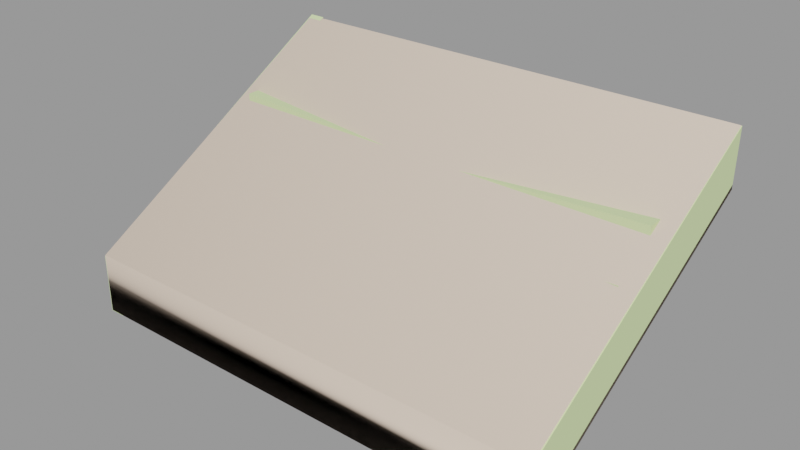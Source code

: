 # Source: wood_stairs48.blend  (saved by Blender 2.93.21; exported with 4.5.12 LTS)
import bpy
from mathutils import Matrix  # noqa: F401  (used for matrix-valued properties, if any)

bpy.ops.wm.read_factory_settings(use_empty=True)
scene = bpy.context.scene
scene.name = 'wood_stairs48.qc'

# ---- collections
col_wood_stairs48 = bpy.data.collections.new('wood_stairs48'); scene.collection.children.link(col_wood_stairs48)

# ---- materials (node trees are filled in below, after node groups)
mat_sawmill_wood = bpy.data.materials.new('sawmill_wood')
mat_sawmill_wood.use_transparent_shadow = False
mat_sawmill_wood.diffuse_color = (0.6725, 0.828, 0.4132, 1.0)
mat_phy = bpy.data.materials.new('  phy')
mat_phy.use_transparent_shadow = False
mat_phy.diffuse_color = (0.8592, 0.6956, 0.5591, 1.0)

# ---- material node trees

# ---- meshes
me_wood_stairs48_reference = bpy.data.meshes.new('wood_stairs48_reference')
me_wood_stairs48_reference.from_pydata([(-51.67, 0.1206, 0.2554), (-55.3, -66.69, -38.44), (-51.57, -66.69, -38.44), (-55.4, 0.1206, 0.2554), (-51.61, -12.65, -15.86), (-51.61, -0.08772, -15.86), (8.821, -0.08772, -18.24), (5.837, -11.92, -17.73), (51.47, -0.08771, -15.86), (51.47, -12.65, -15.86), (-51.67, -0.2959, -13.39), (-51.57, -66.69, -52.09), (-55.4, -0.2959, -13.39), (-55.3, -66.69, -52.09), (-51.61, -0.08772, -7.715), (-51.61, -12.65, -7.715), (-52.31, -59.12, -38.89), (-4.237, -58.85, -39.1), (-52.31, -59.12, -36.6), (-4.237, -58.85, -41.39), (51.78, -58.53, -38.89), (51.78, -58.53, -36.6), (51.6, -0.5709, -11.89), (55.33, -0.1544, -0.04295), (55.33, -0.5709, -11.89), (51.6, -0.1544, -0.04295), (51.7, -66.69, -50.29), (51.7, -66.69, -38.44), (55.43, -66.69, -38.44), (55.43, -66.69, -50.29), (-52.31, -45.32, -38.89), (-52.31, -45.32, -36.6), (51.78, -44.73, -38.89), (51.78, -44.73, -36.6), (-52.31, -22.84, -23.39), (-52.31, -30.41, -20.09), (-52.31, -22.84, -20.09), (-52.31, -30.41, -23.39), (51.48, -27.93, -23.39), (51.48, -35.51, -20.09), (51.48, -35.51, -23.39), (51.48, -27.93, -20.09), (51.48, -25.17, -15.55), (51.48, -13.32, -12.32), (51.48, -25.17, -12.32), (51.48, -13.32, -15.55), (-52.31, -24.62, -15.55), (-52.31, -12.77, -12.32), (-52.31, -12.77, -15.55), (-52.31, -24.62, -12.32), (51.47, -0.08771, -7.715), (51.47, -12.65, -7.715), (-52.41, -33.37, -30.28), (-52.41, -47.18, -27.99), (-52.41, -33.37, -27.99), (-52.41, -47.18, -30.28), (51.78, -33.96, -30.28), (51.78, -47.76, -27.99), (51.78, -47.76, -30.28), (51.78, -33.96, -27.99), (5.837, -11.92, -9.578), (5.837, 0.6399, -9.578), (-9.49, -32.78, -21.09), (-9.49, -32.78, -24.39), (-9.49, -25.2, -24.39), (-9.49, -25.2, -21.09), (-0.6899, -24.87, -17.75), (-0.6899, -13.02, -17.75), (-0.6899, -13.02, -14.52), (-0.6899, -24.87, -14.52), (0.5101, -47.45, -30.19), (0.5101, -47.45, -32.48), (0.5101, -33.65, -30.19), (0.5101, -33.65, -32.48), (-4.237, -45.05, -41.39), (-4.237, -45.05, -39.1)], [], [(0, 1, 2), (0, 3, 1), (4, 5, 6), (4, 6, 7), (8, 7, 6), (8, 9, 7), (10, 2, 11), (10, 0, 2), (12, 11, 13), (12, 10, 11), (13, 2, 1), (13, 11, 2), (4, 14, 5), (4, 15, 14), (16, 17, 18), (16, 19, 17), (20, 17, 19), (20, 21, 17), (22, 23, 24), (22, 25, 23), (25, 26, 27), (25, 22, 26), (23, 27, 28), (23, 25, 27), (24, 28, 29), (24, 23, 28), (22, 29, 26), (22, 24, 29), (26, 28, 27), (26, 29, 28), (18, 30, 16), (18, 31, 30), (21, 32, 33), (21, 20, 32), (34, 35, 36), (34, 37, 35), (38, 39, 40), (38, 41, 39), (42, 43, 44), (42, 45, 43), (46, 47, 48), (46, 49, 47), (50, 9, 8), (50, 51, 9), (52, 53, 54), (52, 55, 53), (56, 57, 58), (56, 59, 57), (12, 0, 10), (12, 3, 0), (3, 13, 1), (3, 12, 13), (50, 60, 51), (50, 61, 60), (14, 60, 61), (14, 15, 60), (4, 60, 15), (4, 7, 60), (51, 60, 7), (51, 7, 9), (37, 62, 35), (37, 63, 62), (40, 62, 63), (40, 39, 62), (36, 64, 34), (36, 65, 64), (41, 64, 65), (41, 38, 64), (48, 66, 46), (48, 67, 66), (66, 67, 45), (66, 45, 42), (64, 37, 34), (64, 63, 37), (38, 63, 64), (38, 40, 63), (45, 68, 43), (45, 67, 68), (48, 68, 67), (48, 47, 68), (44, 66, 42), (44, 69, 66), (49, 66, 69), (49, 46, 66), (55, 70, 53), (55, 71, 70), (58, 70, 71), (58, 57, 70), (53, 72, 54), (53, 70, 72), (70, 59, 72), (70, 57, 59), (54, 73, 52), (54, 72, 73), (59, 73, 72), (59, 56, 73), (30, 19, 16), (30, 74, 19), (74, 20, 19), (74, 32, 20), (14, 6, 5), (14, 61, 6), (50, 6, 61), (50, 8, 6), (62, 36, 35), (62, 65, 36), (39, 65, 62), (39, 41, 65), (31, 74, 30), (31, 75, 74), (33, 74, 75), (33, 32, 74), (68, 44, 43), (68, 69, 44), (47, 69, 68), (47, 49, 69), (75, 21, 33), (75, 17, 21), (18, 17, 75), (18, 75, 31), (71, 56, 58), (71, 73, 56), (55, 73, 71), (55, 52, 73)])
me_wood_stairs48_reference.polygons.foreach_set('use_smooth', [True] * 124)
_k = set([(0, 2), (0, 3), (0, 10), (1, 3), (1, 13), (2, 11), (3, 12), (4, 5), (4, 7), (4, 15), (5, 6), (5, 14), (6, 8), (7, 9), (8, 9), (8, 50), (9, 51), (10, 11), (11, 13), (12, 13), (14, 15), (14, 61), (15, 60), (16, 18), (16, 19), (16, 30), (17, 18), (17, 21), (18, 31), (19, 20), (20, 21), (20, 32), (21, 33), (22, 25), (22, 26), (23, 24), (23, 25), (23, 28), (24, 29), (25, 27), (26, 27), (26, 29), (27, 28), (28, 29), (30, 31), (30, 74), (31, 75), (32, 33), (32, 74), (33, 75), (34, 36), (34, 37), (34, 64), (35, 36), (35, 37), (35, 62), (36, 65), (37, 63), (38, 40), (38, 41), (38, 64), (39, 40), (39, 41), (39, 62), (40, 63), (41, 65), (42, 44), (42, 45), (42, 66), (43, 44), (43, 45), (43, 68), (44, 69), (45, 67), (46, 48), (46, 49), (46, 66), (47, 48), (47, 49), (47, 68), (48, 67), (49, 69), (50, 51), (50, 61), (51, 60), (52, 54), (52, 55), (52, 73), (53, 54), (53, 55), (53, 70), (54, 72), (55, 71), (56, 58), (56, 59), (56, 73), (57, 58), (57, 59), (57, 70), (58, 71), (59, 72)])
me_wood_stairs48_reference.attributes.new('sharp_edge', 'BOOLEAN', 'EDGE').data.foreach_set('value', [ (min(e.vertices), max(e.vertices)) in _k for e in me_wood_stairs48_reference.edges])
_uv = me_wood_stairs48_reference.uv_layers.new(name='UVMap')
_uv.uv.foreach_set('vector', [-0.1817, 0.6349, 0.3213, 0.6173, 0.321, 0.6416, -0.1817, 0.6349, -0.1814, 0.6106, 0.3213, 0.6173, 1.02, 1.847, 1.011, 2.103, 1.408, 2.109, 1.02, 1.847, 1.408, 2.109, 1.424, 1.853, 1.688, 2.113, 1.424, 1.853, 1.408, 2.109, 1.688, 2.113, 1.696, 1.857, 1.424, 1.853, -0.1358, 0.711, 0.321, 0.6416, 0.3645, 0.7191, -0.1358, 0.711, -0.1817, 0.6349, 0.321, 0.6416, -0.1362, 0.7353, 0.3645, 0.7191, 0.3641, 0.7434, -0.1362, 0.7353, -0.1358, 0.711, 0.3645, 0.7191, 0.5573, 0.4785, 0.4682, 0.5017, 0.4685, 0.4774, 0.5573, 0.4785, 0.557, 0.5028, 0.4682, 0.5017, 1.02, 1.847, 1.014, 2.027, 1.011, 2.103, 1.02, 1.847, 1.017, 1.923, 1.014, 2.027, 2.144, -0.1335, 1.796, -0.149, 2.144, -0.149, 2.144, -0.1335, 1.796, -0.1335, 1.796, -0.149, 1.393, -0.1335, 1.796, -0.149, 1.796, -0.1335, 1.393, -0.1335, 1.393, -0.149, 1.796, -0.149, 0.7116, 0.5188, 0.6345, 0.4942, 0.7117, 0.4945, 0.7116, 0.5188, 0.6344, 0.5185, 0.6345, 0.4942, 0.4664, 0.3151, 0.9741, 0.2452, 0.9349, 0.3116, 0.4664, 0.3151, 0.5079, 0.25, 0.9741, 0.2452, 0.4648, 0.1615, 0.9329, 0.1309, 0.9333, 0.1552, 0.4648, 0.1615, 0.4645, 0.1372, 0.9329, 0.1309, 0.5077, 0.2257, 0.9333, 0.1552, 0.9738, 0.2209, 0.5077, 0.2257, 0.4648, 0.1615, 0.9333, 0.1552, 0.5079, 0.25, 0.9738, 0.2209, 0.9741, 0.2452, 0.5079, 0.25, 0.5077, 0.2257, 0.9738, 0.2209, 0.9289, 0.05004, 1.006, 0.0271, 1.006, 0.05139, 0.9289, 0.05004, 0.9293, 0.02575, 1.006, 0.0271, 1.51, 0.4222, 1.533, 0.3499, 1.533, 0.4222, 1.51, 0.4222, 1.51, 0.3499, 1.533, 0.3499, 1.366, -0.1335, 1.393, -0.06643, 1.366, -0.06643, 1.366, -0.1335, 1.393, -0.1335, 1.393, -0.06643, -0.5165, 0.9972, -0.4927, 0.9249, -0.4927, 0.9972, -0.5165, 0.9972, -0.5165, 0.9249, -0.4927, 0.9249, -0.6642, 0.4415, -0.6363, 0.5086, -0.6639, 0.5086, -0.6642, 0.4415, -0.6363, 0.4415, -0.6363, 0.5086, 1.796, 0.9429, 1.772, 1.04, 1.772, 0.9429, 1.796, 0.9429, 1.796, 1.04, 1.772, 1.04, 1.161, 1.128, 1.188, 1.2, 1.161, 1.2, 1.161, 1.128, 1.188, 1.128, 1.188, 1.2, 1.69, 2.037, 1.809, 1.935, 1.805, 2.038, 1.69, 2.037, 1.693, 1.933, 1.809, 1.935, 0.05456, -0.4128, 0.08249, -0.4851, 0.08249, -0.4128, 0.05456, -0.4128, 0.05456, -0.4851, 0.08249, -0.4851, -0.1189, -0.9685, -0.0861, -0.9014, -0.1186, -0.9014, -0.1189, -0.9685, -0.0861, -0.9685, -0.0861, -0.9014, 0.6549, 0.5232, 0.5658, 0.4994, 0.6547, 0.4989, 0.6549, 0.5232, 0.566, 0.5237, 0.5658, 0.4994, -0.1845, 0.81, 0.3641, 0.7434, 0.3181, 0.8194, -0.1845, 0.81, -0.1362, 0.7353, 0.3641, 0.7434, 1.69, 2.037, 1.394, 1.929, 1.693, 1.933, 1.69, 2.037, 1.391, 2.032, 1.394, 1.929, 1.014, 2.027, 1.394, 1.929, 1.391, 2.032, 1.014, 2.027, 1.017, 1.923, 1.394, 1.929, 1.02, 1.847, 1.394, 1.929, 1.017, 1.923, 1.02, 1.847, 1.396, 1.852, 1.394, 1.929, 1.693, 1.933, 1.394, 1.929, 1.396, 1.852, 1.693, 1.933, 1.396, 1.852, 1.696, 1.857, 0.1342, 0.5261, -0.2238, 0.5086, 0.1342, 0.5086, 0.1342, 0.5261, -0.2238, 0.5261, -0.2238, 0.5086, -0.6363, 0.5261, -0.2238, 0.5086, -0.2238, 0.5261, -0.6363, 0.5261, -0.6363, 0.5086, -0.2238, 0.5086, 0.1342, 0.4415, -0.2238, 0.426, 0.1342, 0.426, 0.1342, 0.4415, -0.2238, 0.4415, -0.2238, 0.426, -0.6363, 0.4415, -0.2238, 0.426, -0.2238, 0.4415, -0.6363, 0.4415, -0.6363, 0.426, -0.2238, 0.426, 1.024, 0.8299, 1.372, 0.9274, 1.024, 0.9274, 1.024, 0.8299, 1.372, 0.8299, 1.372, 0.9274, 1.372, 0.9274, 1.372, 0.8299, 1.772, 0.8299, 1.372, 0.9274, 1.772, 0.8299, 1.772, 0.9274, -0.2238, 0.426, 0.1342, 0.3628, 0.1342, 0.426, -0.2238, 0.426, -0.2238, 0.3628, 0.1342, 0.3628, -0.6363, 0.426, -0.2238, 0.3628, -0.2238, 0.426, -0.6363, 0.426, -0.6363, 0.3628, -0.2238, 0.3628, 1.772, 1.056, 1.372, 1.04, 1.772, 1.04, 1.772, 1.056, 1.372, 1.056, 1.372, 1.04, 1.024, 1.056, 1.372, 1.04, 1.372, 1.056, 1.024, 1.056, 1.024, 1.04, 1.372, 1.04, 1.772, 0.9429, 1.372, 0.9274, 1.772, 0.9274, 1.772, 0.9429, 1.372, 0.9429, 1.372, 0.9274, 1.024, 0.9429, 1.372, 0.9274, 1.372, 0.9429, 1.024, 0.9429, 1.024, 0.9274, 1.372, 0.9274, 0.8189, -0.8839, 0.398, -0.9014, 0.8189, -0.9014, 0.8189, -0.8839, 0.398, -0.8839, 0.398, -0.9014, -0.0861, -0.8839, 0.398, -0.9014, 0.398, -0.8839, -0.0861, -0.8839, -0.0861, -0.9014, 0.398, -0.9014, 0.8189, -0.9014, 0.398, -0.9685, 0.8189, -0.9685, 0.8189, -0.9014, 0.398, -0.9014, 0.398, -0.9685, 0.398, -0.9014, -0.0861, -0.9685, 0.398, -0.9685, 0.398, -0.9014, -0.0861, -0.9014, -0.0861, -0.9685, 0.8189, -0.9685, 0.398, -0.984, 0.8189, -0.984, 0.8189, -0.9685, 0.398, -0.9685, 0.398, -0.984, -0.0861, -0.9685, 0.398, -0.984, 0.398, -0.9685, -0.0861, -0.9685, -0.0861, -0.984, 0.398, -0.984, 2.144, -0.06643, 1.796, -0.1335, 2.144, -0.1335, 2.144, -0.06643, 1.796, -0.06643, 1.796, -0.1335, 1.796, -0.06643, 1.393, -0.1335, 1.796, -0.1335, 1.796, -0.06643, 1.393, -0.06643, 1.393, -0.1335, 1.014, 2.027, 1.408, 2.109, 1.011, 2.103, 1.014, 2.027, 1.402, 2.033, 1.408, 2.109, 1.69, 2.037, 1.408, 2.109, 1.402, 2.033, 1.69, 2.037, 1.688, 2.113, 1.408, 2.109, -0.2238, 0.5086, 0.1342, 0.4415, 0.1342, 0.5086, -0.2238, 0.5086, -0.2238, 0.4415, 0.1342, 0.4415, -0.6363, 0.5086, -0.2238, 0.4415, -0.2238, 0.5086, -0.6363, 0.5086, -0.6363, 0.4415, -0.2238, 0.4415, 2.144, -0.04887, 1.796, -0.06643, 2.144, -0.06643, 2.144, -0.04887, 1.796, -0.04887, 1.796, -0.06643, 1.393, -0.04887, 1.796, -0.06643, 1.796, -0.04887, 1.393, -0.04887, 1.393, -0.06643, 1.796, -0.06643, 1.372, 1.04, 1.772, 0.9429, 1.772, 1.04, 1.372, 1.04, 1.372, 0.9429, 1.772, 0.9429, 1.024, 1.04, 1.372, 0.9429, 1.372, 1.04, 1.024, 1.04, 1.024, 0.9429, 1.372, 0.9429, 1.796, -0.2122, 1.393, -0.149, 1.393, -0.2122, 1.796, -0.2122, 1.796, -0.149, 1.393, -0.149, 2.144, -0.149, 1.796, -0.149, 1.796, -0.2122, 2.144, -0.149, 1.796, -0.2122, 2.144, -0.2122, 0.398, -1.047, -0.0861, -0.984, -0.0861, -1.047, 0.398, -1.047, 0.398, -0.984, -0.0861, -0.984, 0.8189, -1.047, 0.398, -0.984, 0.398, -1.047, 0.8189, -1.047, 0.8189, -0.984, 0.398, -0.984])
me_wood_stairs48_reference.materials.append(mat_sawmill_wood)
me_wood_stairs48_reference.use_remesh_fix_poles = True
me_wood_stairs48_reference.use_remesh_preserve_attributes = False
me_wood_stairs48_reference.update()
me_wood_stairs48_reference.normals_split_custom_set([tuple(v) for v in zip(*[iter([0.0, -0.5012, 0.8653, 0.0, -0.8666, 0.4991, -8.934e-07, -0.8662, 0.4997, 0.0, -0.5012, 0.8653, 0.0, -0.5012, 0.8653, 0.0, -0.8666, 0.4991, -0.0358, -0.0165, -0.9992, -0.03581, -0.01647, -0.9992, 0.005944, -0.02161, -0.9997, -0.0358, -0.0165, -0.9992, 0.005944, -0.02161, -0.9997, 0.005941, -0.02163, -0.9997, 0.04768, -0.0267, -0.9985, 0.005941, -0.02163, -0.9997, 0.005944, -0.02161, -0.9997, 0.04768, -0.0267, -0.9985, 0.04768, -0.02668, -0.9985, 0.005941, -0.02163, -0.9997, 1.0, 0.001522, -4.286e-05, 1.0, 0.001508, -3.643e-06, 1.0, 0.001506, 0.0, 1.0, 0.001522, -4.286e-05, 1.0, 0.001524, -4.65e-05, 1.0, 0.001508, -3.643e-06, 0.0, 0.8595, -0.5112, 0.0, 0.5036, -0.8639, 0.0, 0.5036, -0.8639, 0.0, 0.8595, -0.5112, 0.0, 0.8592, -0.5116, 0.0, 0.5036, -0.8639, 0.0, -1.0, 0.0, -8.934e-07, -0.8662, 0.4997, 0.0, -0.8666, 0.4991, 0.0, -1.0, 0.0, 0.0, -1.0, 0.0, -8.934e-07, -0.8662, 0.4997, -1.0, -4.652e-07, 0.0, -1.0, 2.343e-07, 0.0, -1.0, 1.192e-06, 0.0, -1.0, -4.652e-07, 0.0, -1.0, -1.423e-06, 0.0, -1.0, 2.343e-07, 0.0, 0.005679, -1.0, 0.0, 0.005651, -1.0, 0.0, 0.005679, -1.0, 0.0, 0.005679, -1.0, 0.0, 0.005651, -1.0, 0.0, 0.005651, -1.0, 0.0, 0.005624, -1.0, 0.0, 0.005651, -1.0, 0.0, 0.005651, -1.0, 0.0, 0.005624, -1.0, 0.0, 0.005624, -1.0, 0.0, 0.005651, -1.0, 0.0, 0.0, 0.8579, -0.5138, 0.0, 0.9994, -0.03513, 0.0, 0.8577, -0.5142, 0.0, 0.8579, -0.5138, 0.0, 0.9994, -0.03513, 0.0, 0.9994, -0.03513, -1.0, -0.001539, 4.767e-05, -1.0, -0.001508, 6.268e-06, -1.0, -0.001503, 0.0, -1.0, -0.001539, 4.767e-05, -1.0, -0.001544, 5.428e-05, -1.0, -0.001508, 6.268e-06, 0.0, -0.4999, 0.8661, 0.0, -0.4999, 0.8661, 0.0, -0.4999, 0.8661, 0.0, -0.4999, 0.8661, 0.0, -0.4999, 0.8661, 0.0, -0.4999, 0.8661, 1.0, 0.001533, -5.028e-05, 1.0, 0.001514, -3.645e-06, 1.0, 0.001513, 0.0, 1.0, 0.001533, -5.028e-05, 1.0, 0.001534, -5.393e-05, 1.0, 0.001514, -3.645e-06, 0.0, 0.8579, -0.5138, 0.0, 0.5022, -0.8647, 0.0, 0.5022, -0.8647, 0.0, 0.8579, -0.5138, 0.0, 0.8577, -0.5142, 0.0, 0.5022, -0.8647, 0.0, -1.0, 0.0, 0.0, -1.0, 0.0, 0.0, -1.0, 0.0, 0.0, -1.0, 0.0, 0.0, -1.0, 0.0, 0.0, -1.0, 0.0, -1.0, 0.0, 0.0, -1.0, 0.0, 0.0, -1.0, 0.0, 0.0, -1.0, 0.0, 0.0, -1.0, 0.0, 0.0, -1.0, 0.0, 0.0, 1.0, 0.0, 0.0, 1.0, 0.0, 0.0, 1.0, 0.0, 0.0, 1.0, 0.0, 0.0, 1.0, 0.0, 0.0, 1.0, 0.0, 0.0, -1.0, 0.0, 0.0, -1.0, 0.0, 0.0, -1.0, 0.0, 0.0, -1.0, 0.0, 0.0, -1.0, 0.0, 0.0, -1.0, 0.0, 0.0, 1.0, 0.0, 0.0, 1.0, 0.0, 0.0, 1.0, 0.0, 0.0, 1.0, 0.0, 0.0, 1.0, 0.0, 0.0, 1.0, 0.0, 0.0, 1.0, 0.0, 0.0, 1.0, 0.0, 0.0, 1.0, 0.0, 0.0, 1.0, 0.0, 0.0, 1.0, 0.0, 0.0, 1.0, 0.0, 0.0, -1.0, 0.0, 0.0, -1.0, 0.0, 0.0, -1.0, 0.0, 0.0, -1.0, 0.0, 0.0, -1.0, 0.0, 0.0, -1.0, 0.0, 0.0, 1.0, 4.668e-07, 0.0, 1.0, -2.334e-07, 0.0, 1.0, 1.426e-06, 0.0, 1.0, 4.668e-07, 0.0, 1.0, -1.192e-06, 0.0, 1.0, -2.334e-07, 0.0, -1.0, 7.235e-05, 0.0, -1.0, 7.197e-05, 0.0, -1.0, 7.24e-05, 0.0, -1.0, 7.235e-05, 0.0, -1.0, 7.192e-05, 0.0, -1.0, 7.197e-05, 0.0, 1.0, 8.646e-07, 0.0, 1.0, 1.011e-07, 0.0, 1.0, 0.0, 0.0, 1.0, 8.646e-07, 0.0, 1.0, 9.657e-07, 0.0, 1.0, 1.011e-07, 0.0, 0.0, 0.8595, -0.5112, 0.0, 0.9995, -0.0305, 0.0, 0.8592, -0.5116, 0.0, 0.8595, -0.5112, 0.0, 0.9995, -0.0305, 0.0, 0.9995, -0.0305, -1.0, -0.001528, 4.037e-05, -1.0, -0.001502, 6.14e-06, -1.0, -0.001497, 0.0, -1.0, -0.001528, 4.037e-05, -1.0, -0.001533, 4.68e-05, -1.0, -0.001502, 6.14e-06, -0.04079, -7.873e-08, 0.9992, -0.004227, -7.647e-08, 1.0, -0.04079, -7.977e-08, 0.9992, -0.04079, -7.873e-08, 0.9992, -0.004151, -7.629e-08, 1.0, -0.004227, -7.647e-08, 1.0, 0.03241, -7.461e-08, 0.9995, -0.004227, -7.647e-08, 1.0, -0.004151, -7.629e-08, 1.0, 0.03241, -7.461e-08, 0.9995, 0.03241, -7.395e-08, 0.9995, -0.004227, -7.647e-08, 1.0, 0.01266, -0.9999, -2.378e-07, -0.001675, -1.0, -1.76e-07, 0.01266, -0.9999, -2.608e-07, 0.01266, -0.9999, -2.378e-07, -0.001599, -1.0, -1.449e-07, -0.001675, -1.0, -1.76e-07, -0.01594, -0.9999, -3.756e-08, -0.001675, -1.0, -1.76e-07, -0.001599, -1.0, -1.449e-07, -0.01594, -0.9999, -3.756e-08, -0.001599, -1.0, -1.449e-07, -0.01594, -0.9999, 0.0, -0.05521, -0.9985, 0.0, -0.04997, -0.9988, 0.0, -0.05521, -0.9985, 0.0, -0.05521, -0.9985, 0.0, -0.04995, -0.9988, 0.0, -0.04997, -0.9988, 0.0, -0.04471, -0.999, 0.0, -0.04997, -0.9988, 0.0, -0.04995, -0.9988, 0.0, -0.04471, -0.999, 0.0, -0.04471, -0.999, 0.0, -0.04997, -0.9988, 0.0, 0.05512, 0.9985, 1.728e-06, 0.04987, 0.9988, 8.619e-07, 0.05512, 0.9985, 1.728e-06, 0.05512, 0.9985, 1.728e-06, 0.04989, 0.9988, 8.657e-07, 0.04987, 0.9988, 8.619e-07, 0.04464, 0.999, 0.0, 0.04987, 0.9988, 8.619e-07, 0.04989, 0.9988, 8.657e-07, 0.04464, 0.999, 0.0, 0.04464, 0.999, 0.0, 0.04987, 0.9988, 8.619e-07, -0.04258, 2.268e-08, -0.9991, -8.008e-05, 1.364e-07, -1.0, -0.04258, 0.0, -0.9991, -0.04258, 2.268e-08, -0.9991, -0.0003653, 1.591e-07, -1.0, -8.008e-05, 1.364e-07, -1.0, -8.008e-05, 1.364e-07, -1.0, -0.0003653, 1.591e-07, -1.0, 0.04214, 2.272e-08, -0.9991, -8.008e-05, 1.364e-07, -1.0, 0.04214, 2.272e-08, -0.9991, 0.04214, 0.0, -0.9991, -0.003522, -1.649e-08, -1.0, -0.02335, 0.0, -0.9997, -0.02335, 0.0, -0.9997, -0.003522, -1.649e-08, -1.0, -0.00342, 1.066e-08, -1.0, -0.02335, 0.0, -0.9997, 0.0164, 0.0, -0.9999, -0.00342, 1.066e-08, -1.0, -0.003522, -1.649e-08, -1.0, 0.0164, 0.0, -0.9999, 0.0164, 0.0, -0.9999, -0.00342, 1.066e-08, -1.0, 0.005661, 1.0, 0.0, 0.005311, 1.0, 0.0, 0.005661, 1.0, 0.0, 0.005661, 1.0, 0.0, 0.005311, 1.0, 0.0, 0.005311, 1.0, 0.0, 0.004961, 1.0, 0.0, 0.005311, 1.0, 0.0, 0.005311, 1.0, 0.0, 0.004961, 1.0, 0.0, 0.004961, 1.0, 0.0, 0.005311, 1.0, 0.0, -0.005613, -1.0, 0.0, -0.005269, -1.0, 0.0, -0.005613, -1.0, 0.0, -0.005613, -1.0, 0.0, -0.005269, -1.0, 0.0, -0.005269, -1.0, 0.0, -0.004924, -1.0, 0.0, -0.005269, -1.0, 0.0, -0.005269, -1.0, 0.0, -0.004924, -1.0, 0.0, -0.004924, -1.0, 0.0, -0.005269, -1.0, 0.0, -0.005121, -1.0, 0.0, -0.005604, -1.0, 0.0, -0.005121, -1.0, 0.0, -0.005121, -1.0, 0.0, -0.005603, -1.0, 0.0, -0.005604, -1.0, 0.0, -0.006086, -1.0, 0.0, -0.005604, -1.0, 0.0, -0.005603, -1.0, 0.0, -0.006086, -1.0, 0.0, -0.006086, -1.0, 0.0, -0.005604, -1.0, 0.0, 0.04154, -2.51e-06, 0.9991, -0.0005179, -2.436e-07, 1.0, 0.04154, -2.995e-06, 0.9991, 0.04154, -2.51e-06, 0.9991, -0.0008186, -9.028e-10, 1.0, -0.0005179, -2.436e-07, 1.0, -0.0008186, -9.028e-10, 1.0, -0.04287, -8.977e-09, 0.9991, -0.0005179, -2.436e-07, 1.0, -0.0008186, -9.028e-10, 1.0, -0.04287, -1.078e-08, 0.9991, -0.04287, -8.977e-09, 0.9991, 0.005174, 1.0, 0.0, 0.005656, 1.0, 0.0, 0.005174, 1.0, 0.0, 0.005174, 1.0, 0.0, 0.005656, 1.0, 0.0, 0.005656, 1.0, 0.0, 0.006139, 1.0, 0.0, 0.005656, 1.0, 0.0, 0.005656, 1.0, 0.0, 0.006139, 1.0, 0.0, 0.006139, 1.0, 0.0, 0.005656, 1.0, 0.0, -0.05193, 0.0, -0.9987, -0.00326, -4.398e-08, -1.0, -0.05193, 0.0, -0.9987, -0.05193, 0.0, -0.9987, -0.004191, -2.185e-08, -1.0, -0.00326, -4.398e-08, -1.0, -0.004191, -2.185e-08, -1.0, 0.04459, 0.0, -0.999, -0.00326, -4.398e-08, -1.0, -0.004191, -2.185e-08, -1.0, 0.04459, 0.0, -0.999, 0.04459, 0.0, -0.999, -0.007774, 0.999, -0.04466, 0.001225, 0.9991, -0.04303, -0.00777, 0.999, -0.04461, -0.007774, 0.999, -0.04466, 0.001223, 0.9991, -0.04305, 0.001225, 0.9991, -0.04303, 0.01022, 0.9991, -0.04142, 0.001225, 0.9991, -0.04303, 0.001223, 0.9991, -0.04305, 0.01022, 0.9991, -0.04142, 0.01022, 0.9991, -0.04146, 0.001225, 0.9991, -0.04303, 0.003456, -4.526e-09, 1.0, 0.02335, 0.0, 0.9997, 0.02335, 0.0, 0.9997, 0.003456, -4.526e-09, 1.0, 0.003485, 1.26e-08, 1.0, 0.02335, 0.0, 0.9997, -0.0164, 0.0, 0.9999, 0.003485, 1.26e-08, 1.0, 0.003456, -4.526e-09, 1.0, -0.0164, 0.0, 0.9999, -0.0164, 0.0, 0.9999, 0.003485, 1.26e-08, 1.0, -0.005623, 1.0, 0.0, -0.005607, 1.0, 0.0, -0.005623, 1.0, 0.0, -0.005623, 1.0, 0.0, -0.005607, 1.0, 0.0, -0.005607, 1.0, 0.0, -0.005592, 1.0, 0.0, -0.005607, 1.0, 0.0, -0.005607, 1.0, 0.0, -0.005592, 1.0, 0.0, -0.005592, 1.0, 0.0, -0.005607, 1.0, 0.0, 0.0003661, 0.0, 1.0, -0.04214, 0.0, 0.9991, -0.04214, 0.0, 0.9991, 0.0003661, 0.0, 1.0, 7.949e-05, 0.0, 1.0, -0.04214, 0.0, 0.9991, 0.04258, 0.0, 0.9991, 7.949e-05, 0.0, 1.0, 0.0003661, 0.0, 1.0, 0.04258, 0.0, 0.9991, 0.04258, 0.0, 0.9991, 7.949e-05, 0.0, 1.0, 0.004205, 3.118e-07, 1.0, -0.04459, 0.0, 0.999, -0.04459, 0.0, 0.999, 0.004205, 3.118e-07, 1.0, 0.003145, 2.242e-08, 1.0, -0.04459, 0.0, 0.999, 0.05193, 0.0, 0.9987, 0.003145, 2.242e-08, 1.0, 0.004205, 3.118e-07, 1.0, 0.05193, 0.0, 0.9987, 0.004205, 3.118e-07, 1.0, 0.05193, 0.0, 0.9987, 0.0008186, 2.516e-07, -1.0, 0.04287, 5.392e-08, -0.9991, 0.04287, 1.078e-08, -0.9991, 0.0008186, 2.516e-07, -1.0, 0.0005179, 4.944e-07, -1.0, 0.04287, 5.392e-08, -0.9991, -0.04154, 2.555e-06, -0.9991, 0.0005179, 4.944e-07, -1.0, 0.0008186, 2.516e-07, -1.0, -0.04154, 2.555e-06, -0.9991, -0.04154, 2.995e-06, -0.9991, 0.0005179, 4.944e-07, -1.0])] * 3)])
me_wood_stairs48_physics = bpy.data.meshes.new('wood_stairs48_physics')
me_wood_stairs48_physics.from_pydata([(55.18, -66.7, -38.13), (-55.18, -0.2231, 0.05285), (-55.18, -66.7, -38.13), (55.18, -0.2231, 0.05285), (55.18, -0.2231, -13.16), (-55.18, -0.2231, -13.16), (55.18, -66.7, -52.0), (-55.18, -66.7, -52.0)], [], [(0, 1, 2), (0, 3, 1), (3, 4, 1), (1, 4, 5), (0, 6, 3), (6, 4, 3), (2, 1, 5), (2, 5, 7), (0, 7, 6), (2, 7, 0), (7, 5, 4), (6, 7, 4)])
me_wood_stairs48_physics.polygons.foreach_set('use_smooth', [True] * 12)
_uv = me_wood_stairs48_physics.uv_layers.new(name='UVMap')
_uv.uv.foreach_set('vector', [0.0, 0.0, 0.0, 0.0, 0.0, 0.0, 0.0, 0.0, 0.0, 0.0, 0.0, 0.0, 0.0, 0.0, 0.0, 0.0, 0.0, 0.0, 0.0, 0.0, 0.0, 0.0, 0.0, 0.0, 0.0, 0.0, 0.0, 0.0, 0.0, 0.0, 0.0, 0.0, 0.0, 0.0, 0.0, 0.0, 0.0, 0.0, 0.0, 0.0, 0.0, 0.0, 0.0, 0.0, 0.0, 0.0, 0.0, 0.0, 0.0, 0.0, 0.0, 0.0, 0.0, 0.0, 0.0, 0.0, 0.0, 0.0, 0.0, 0.0, 0.0, 0.0, 0.0, 0.0, 0.0, 0.0, 0.0, 0.0, 0.0, 0.0, 0.0, 0.0])
me_wood_stairs48_physics.materials.append(mat_phy)
me_wood_stairs48_physics.use_remesh_fix_poles = True
me_wood_stairs48_physics.use_remesh_preserve_attributes = False
me_wood_stairs48_physics.update()
me_wood_stairs48_physics.normals_split_custom_set([tuple(v) for v in zip(*[iter([0.6158, -0.7864, 0.04944, 0.3511, -0.9347, -0.05593, 0.6053, -0.773, -0.1897, 0.6158, -0.7864, 0.04944, 0.3428, -0.9124, 0.2239, 0.3511, -0.9347, -0.05593, 0.3428, -0.9124, 0.2239, -0.6159, 0.7865, 0.04702, 0.3511, -0.9347, -0.05593, 0.3511, -0.9347, -0.05593, -0.6159, 0.7865, 0.04702, -0.6054, 0.773, -0.1897, 0.6158, -0.7864, 0.04944, -0.3427, 0.9124, 0.2238, 0.3428, -0.9124, 0.2239, -0.3427, 0.9124, 0.2238, -0.6159, 0.7865, 0.04702, 0.3428, -0.9124, 0.2239, 0.6053, -0.773, -0.1897, 0.3511, -0.9347, -0.05593, -0.6054, 0.773, -0.1897, 0.6053, -0.773, -0.1897, -0.6054, 0.773, -0.1897, -0.3511, 0.9345, -0.0587, 0.6158, -0.7864, 0.04944, -0.3511, 0.9345, -0.0587, -0.3427, 0.9124, 0.2238, 0.6053, -0.773, -0.1897, -0.3511, 0.9345, -0.0587, 0.6158, -0.7864, 0.04944, -0.3511, 0.9345, -0.0587, -0.6054, 0.773, -0.1897, -0.6159, 0.7865, 0.04702, -0.3427, 0.9124, 0.2238, -0.3511, 0.9345, -0.0587, -0.6159, 0.7865, 0.04702])] * 3)])
arm_wood_stairs48_qc_skeleton = bpy.data.armatures.new('wood_stairs48.qc_skeleton')  # bones are not reproduced

# ---- objects
ob_wood_stairs48_qc_skeleton = bpy.data.objects.new('wood_stairs48.qc_skeleton', arm_wood_stairs48_qc_skeleton)
ob_wood_stairs48_reference = bpy.data.objects.new('wood_stairs48_reference', me_wood_stairs48_reference)
ob_wood_stairs48_physics = bpy.data.objects.new('wood_stairs48_physics', me_wood_stairs48_physics)

# ---- transforms, parenting, visibility, modifiers, constraints
ob_wood_stairs48_qc_skeleton.location = (0.0, 0.0, 0.0)
ob_wood_stairs48_qc_skeleton.show_in_front = True
ob_wood_stairs48_reference.parent = ob_wood_stairs48_qc_skeleton
ob_wood_stairs48_reference.location = (0.0, 0.0, 0.0)
_vg = ob_wood_stairs48_reference.vertex_groups.new(name='static_prop')
_vg.add([0, 1, 2, 3, 4, 5, 6, 7, 8, 9, 10, 11, 12, 13, 14, 15, 16, 17, 18, 19, 20, 21, 22, 23, 24, 25, 26, 27, 28, 29, 30, 31, 32, 33, 34, 35, 36, 37, 38, 39, 40, 41, 42, 43, 44, 45, 46, 47, 48, 49, 50, 51, 52, 53, 54, 55, 56, 57, 58, 59, 60, 61, 62, 63, 64, 65, 66, 67, 68, 69, 70, 71, 72, 73, 74, 75], 1.0, 'REPLACE')
_m = ob_wood_stairs48_reference.modifiers.new('Armature', 'ARMATURE')
_m.object = ob_wood_stairs48_qc_skeleton
ob_wood_stairs48_physics.parent = ob_wood_stairs48_qc_skeleton
ob_wood_stairs48_physics.location = (0.0, 0.0, 0.0)
ob_wood_stairs48_physics.display_type = 'SOLID'
ob_wood_stairs48_physics.show_wire = True
_vg = ob_wood_stairs48_physics.vertex_groups.new(name='static_prop')
_vg.add([0, 1, 2, 3, 4, 5, 6, 7], 1.0, 'REPLACE')
_m = ob_wood_stairs48_physics.modifiers.new('Armature', 'ARMATURE')
_m.object = ob_wood_stairs48_qc_skeleton

# ---- collection membership
scene.collection.objects.link(ob_wood_stairs48_qc_skeleton)
scene.collection.objects.link(ob_wood_stairs48_reference)
scene.collection.objects.link(ob_wood_stairs48_physics)
col_wood_stairs48.objects.link(ob_wood_stairs48_qc_skeleton)
col_wood_stairs48.objects.link(ob_wood_stairs48_reference)
col_wood_stairs48.objects.link(ob_wood_stairs48_physics)

# ---- scene / render settings (as saved in the file)
scene.frame_start = 1; scene.frame_end = 250; scene.frame_set(0)
scene.render.engine = 'BLENDER_EEVEE_NEXT'
scene.cycles.use_denoising = False
scene.cycles.samples = 128
scene.cycles.sampling_pattern = 'TABULATED_SOBOL'
scene.cycles.use_adaptive_sampling = False
scene.cycles.use_light_tree = False
scene.view_settings.view_transform = 'Filmic'
bpy.context.view_layer.update()

# ---- added for rendering (the .blend has no active camera and no usable light): camera, sun + grey world if the file has none
cam_auto = bpy.data.cameras.new('AutoCamera')
cam_auto.lens = 50.0
cam_auto.sensor_width = 36.0
cam_auto.clip_end = 2270.83
ob_auto_camera = bpy.data.objects.new('AutoCamera', cam_auto)
scene.collection.objects.link(ob_auto_camera)
ob_auto_camera.location = (129.405, -188.3, 77.5957)
ob_auto_camera.rotation_euler = (1.09748, -7.21219e-08, 0.694738)
scene.camera = ob_auto_camera
light_auto_sun = bpy.data.lights.new('AutoSun', 'SUN')
light_auto_sun.energy = 3.0
light_auto_sun.angle = 0.0523599
ob_auto_sun = bpy.data.objects.new('AutoSun', light_auto_sun)
scene.collection.objects.link(ob_auto_sun)
ob_auto_sun.rotation_euler = (0.872665, 0.174533, 0.523599)
if scene.world is None:
    world_auto = bpy.data.worlds.new('AutoWorld')
    world_auto.color = (0.3, 0.3, 0.3)
    scene.world = world_auto
bpy.context.view_layer.update()
